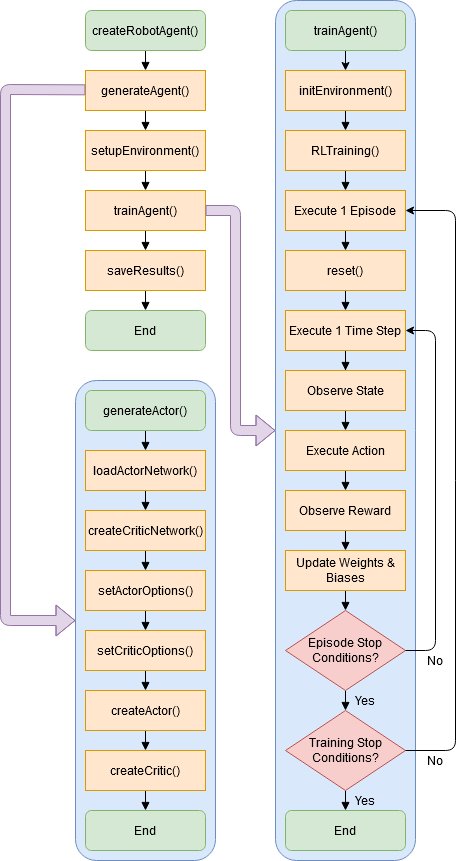

The diagram above was exported from draw.io. Its source (the exported page's mxGraphModel, read from the mxfile embedded in the PNG):
<mxGraphModel dx="1138" dy="633" grid="1" gridSize="10" guides="1" tooltips="1" connect="1" arrows="1" fold="1" page="1" pageScale="1" pageWidth="850" pageHeight="1100" math="0" shadow="0">
  <root>
    <mxCell id="0" />
    <mxCell id="1" parent="0" />
    <mxCell id="VYHlKlU-eND3VFmVwRA_-34" value="" style="rounded=1;whiteSpace=wrap;html=1;fillColor=#dae8fc;strokeColor=#6c8ebf;" vertex="1" parent="1">
      <mxGeometry x="630" y="110" width="140" height="860" as="geometry" />
    </mxCell>
    <mxCell id="VYHlKlU-eND3VFmVwRA_-32" value="" style="rounded=1;whiteSpace=wrap;html=1;fillColor=#dae8fc;strokeColor=#6c8ebf;" vertex="1" parent="1">
      <mxGeometry x="430" y="490" width="140" height="480" as="geometry" />
    </mxCell>
    <mxCell id="VYHlKlU-eND3VFmVwRA_-50" style="edgeStyle=orthogonalEdgeStyle;rounded=0;orthogonalLoop=1;jettySize=auto;html=1;exitX=0.5;exitY=1;exitDx=0;exitDy=0;entryX=0.5;entryY=0;entryDx=0;entryDy=0;startArrow=none;startFill=0;endArrow=block;endFill=1;strokeWidth=1;fillColor=none;" edge="1" parent="1" source="VYHlKlU-eND3VFmVwRA_-1" target="VYHlKlU-eND3VFmVwRA_-2">
      <mxGeometry relative="1" as="geometry" />
    </mxCell>
    <mxCell id="VYHlKlU-eND3VFmVwRA_-1" value="createRobotAgent()" style="rounded=1;whiteSpace=wrap;html=1;fillColor=#d5e8d4;strokeColor=#82b366;" vertex="1" parent="1">
      <mxGeometry x="440" y="120" width="120" height="40" as="geometry" />
    </mxCell>
    <mxCell id="VYHlKlU-eND3VFmVwRA_-51" style="edgeStyle=orthogonalEdgeStyle;rounded=0;orthogonalLoop=1;jettySize=auto;html=1;exitX=0.5;exitY=1;exitDx=0;exitDy=0;entryX=0.5;entryY=0;entryDx=0;entryDy=0;startArrow=none;startFill=0;endArrow=block;endFill=1;strokeWidth=1;fillColor=none;" edge="1" parent="1" source="VYHlKlU-eND3VFmVwRA_-2" target="VYHlKlU-eND3VFmVwRA_-4">
      <mxGeometry relative="1" as="geometry" />
    </mxCell>
    <mxCell id="VYHlKlU-eND3VFmVwRA_-2" value="generateAgent()" style="rounded=0;whiteSpace=wrap;html=1;fillColor=#ffe6cc;strokeColor=#d79b00;" vertex="1" parent="1">
      <mxGeometry x="440" y="180" width="120" height="40" as="geometry" />
    </mxCell>
    <mxCell id="VYHlKlU-eND3VFmVwRA_-52" style="edgeStyle=orthogonalEdgeStyle;rounded=0;orthogonalLoop=1;jettySize=auto;html=1;exitX=0.5;exitY=1;exitDx=0;exitDy=0;entryX=0.5;entryY=0;entryDx=0;entryDy=0;startArrow=none;startFill=0;endArrow=block;endFill=1;strokeWidth=1;fillColor=none;" edge="1" parent="1" source="VYHlKlU-eND3VFmVwRA_-4" target="VYHlKlU-eND3VFmVwRA_-5">
      <mxGeometry relative="1" as="geometry" />
    </mxCell>
    <mxCell id="VYHlKlU-eND3VFmVwRA_-4" value="setupEnvironment()" style="rounded=0;whiteSpace=wrap;html=1;fillColor=#ffe6cc;strokeColor=#d79b00;" vertex="1" parent="1">
      <mxGeometry x="440" y="240" width="120" height="40" as="geometry" />
    </mxCell>
    <mxCell id="VYHlKlU-eND3VFmVwRA_-53" style="edgeStyle=orthogonalEdgeStyle;rounded=0;orthogonalLoop=1;jettySize=auto;html=1;exitX=0.5;exitY=1;exitDx=0;exitDy=0;entryX=0.5;entryY=0;entryDx=0;entryDy=0;startArrow=none;startFill=0;endArrow=block;endFill=1;strokeWidth=1;fillColor=none;" edge="1" parent="1" source="VYHlKlU-eND3VFmVwRA_-5" target="VYHlKlU-eND3VFmVwRA_-6">
      <mxGeometry relative="1" as="geometry" />
    </mxCell>
    <mxCell id="VYHlKlU-eND3VFmVwRA_-5" value="trainAgent()" style="rounded=0;whiteSpace=wrap;html=1;fillColor=#ffe6cc;strokeColor=#d79b00;" vertex="1" parent="1">
      <mxGeometry x="440" y="300" width="120" height="40" as="geometry" />
    </mxCell>
    <mxCell id="VYHlKlU-eND3VFmVwRA_-54" style="edgeStyle=orthogonalEdgeStyle;rounded=0;orthogonalLoop=1;jettySize=auto;html=1;exitX=0.5;exitY=1;exitDx=0;exitDy=0;entryX=0.5;entryY=0;entryDx=0;entryDy=0;startArrow=none;startFill=0;endArrow=block;endFill=1;strokeWidth=1;fillColor=none;" edge="1" parent="1" source="VYHlKlU-eND3VFmVwRA_-6" target="VYHlKlU-eND3VFmVwRA_-7">
      <mxGeometry relative="1" as="geometry" />
    </mxCell>
    <mxCell id="VYHlKlU-eND3VFmVwRA_-6" value="saveResults()" style="rounded=0;whiteSpace=wrap;html=1;fillColor=#ffe6cc;strokeColor=#d79b00;" vertex="1" parent="1">
      <mxGeometry x="440" y="360" width="120" height="40" as="geometry" />
    </mxCell>
    <mxCell id="VYHlKlU-eND3VFmVwRA_-7" value="End" style="rounded=1;whiteSpace=wrap;html=1;fillColor=#d5e8d4;strokeColor=#82b366;" vertex="1" parent="1">
      <mxGeometry x="440" y="420" width="120" height="40" as="geometry" />
    </mxCell>
    <mxCell id="VYHlKlU-eND3VFmVwRA_-55" style="edgeStyle=orthogonalEdgeStyle;rounded=0;orthogonalLoop=1;jettySize=auto;html=1;exitX=0.5;exitY=1;exitDx=0;exitDy=0;entryX=0.5;entryY=0;entryDx=0;entryDy=0;startArrow=none;startFill=0;endArrow=block;endFill=1;strokeWidth=1;fillColor=none;" edge="1" parent="1" source="VYHlKlU-eND3VFmVwRA_-8" target="VYHlKlU-eND3VFmVwRA_-9">
      <mxGeometry relative="1" as="geometry" />
    </mxCell>
    <mxCell id="VYHlKlU-eND3VFmVwRA_-8" value="generateActor()" style="rounded=1;whiteSpace=wrap;html=1;fillColor=#d5e8d4;strokeColor=#82b366;" vertex="1" parent="1">
      <mxGeometry x="440" y="500" width="120" height="40" as="geometry" />
    </mxCell>
    <mxCell id="VYHlKlU-eND3VFmVwRA_-56" style="edgeStyle=orthogonalEdgeStyle;rounded=0;orthogonalLoop=1;jettySize=auto;html=1;exitX=0.5;exitY=1;exitDx=0;exitDy=0;entryX=0.5;entryY=0;entryDx=0;entryDy=0;startArrow=none;startFill=0;endArrow=block;endFill=1;strokeWidth=1;fillColor=none;" edge="1" parent="1" source="VYHlKlU-eND3VFmVwRA_-9" target="VYHlKlU-eND3VFmVwRA_-14">
      <mxGeometry relative="1" as="geometry" />
    </mxCell>
    <mxCell id="VYHlKlU-eND3VFmVwRA_-9" value="loadActorNetwork()" style="rounded=0;whiteSpace=wrap;html=1;fillColor=#ffe6cc;strokeColor=#d79b00;" vertex="1" parent="1">
      <mxGeometry x="440" y="560" width="120" height="40" as="geometry" />
    </mxCell>
    <mxCell id="VYHlKlU-eND3VFmVwRA_-60" style="edgeStyle=orthogonalEdgeStyle;rounded=0;orthogonalLoop=1;jettySize=auto;html=1;exitX=0.5;exitY=1;exitDx=0;exitDy=0;entryX=0.5;entryY=0;entryDx=0;entryDy=0;startArrow=none;startFill=0;endArrow=block;endFill=1;strokeWidth=1;fillColor=none;" edge="1" parent="1" source="VYHlKlU-eND3VFmVwRA_-10" target="VYHlKlU-eND3VFmVwRA_-15">
      <mxGeometry relative="1" as="geometry" />
    </mxCell>
    <mxCell id="VYHlKlU-eND3VFmVwRA_-10" value="setCriticOptions()" style="rounded=0;whiteSpace=wrap;html=1;fillColor=#ffe6cc;strokeColor=#d79b00;" vertex="1" parent="1">
      <mxGeometry x="440" y="740" width="120" height="40" as="geometry" />
    </mxCell>
    <mxCell id="VYHlKlU-eND3VFmVwRA_-62" style="edgeStyle=orthogonalEdgeStyle;rounded=0;orthogonalLoop=1;jettySize=auto;html=1;exitX=0.5;exitY=1;exitDx=0;exitDy=0;entryX=0.5;entryY=0;entryDx=0;entryDy=0;startArrow=none;startFill=0;endArrow=block;endFill=1;strokeWidth=1;fillColor=none;" edge="1" parent="1" source="VYHlKlU-eND3VFmVwRA_-11" target="VYHlKlU-eND3VFmVwRA_-12">
      <mxGeometry relative="1" as="geometry" />
    </mxCell>
    <mxCell id="VYHlKlU-eND3VFmVwRA_-11" value="createCritic()" style="rounded=0;whiteSpace=wrap;html=1;fillColor=#ffe6cc;strokeColor=#d79b00;" vertex="1" parent="1">
      <mxGeometry x="440" y="860" width="120" height="40" as="geometry" />
    </mxCell>
    <mxCell id="VYHlKlU-eND3VFmVwRA_-12" value="End" style="rounded=1;whiteSpace=wrap;html=1;fillColor=#d5e8d4;strokeColor=#82b366;" vertex="1" parent="1">
      <mxGeometry x="440" y="920" width="120" height="40" as="geometry" />
    </mxCell>
    <mxCell id="VYHlKlU-eND3VFmVwRA_-58" style="edgeStyle=orthogonalEdgeStyle;rounded=0;orthogonalLoop=1;jettySize=auto;html=1;exitX=0.5;exitY=1;exitDx=0;exitDy=0;entryX=0.5;entryY=0;entryDx=0;entryDy=0;startArrow=none;startFill=0;endArrow=block;endFill=1;strokeWidth=1;fillColor=none;" edge="1" parent="1" source="VYHlKlU-eND3VFmVwRA_-13" target="VYHlKlU-eND3VFmVwRA_-10">
      <mxGeometry relative="1" as="geometry" />
    </mxCell>
    <mxCell id="VYHlKlU-eND3VFmVwRA_-13" value="setActorOptions()" style="rounded=0;whiteSpace=wrap;html=1;fillColor=#ffe6cc;strokeColor=#d79b00;" vertex="1" parent="1">
      <mxGeometry x="440" y="680" width="120" height="40" as="geometry" />
    </mxCell>
    <mxCell id="VYHlKlU-eND3VFmVwRA_-57" style="edgeStyle=orthogonalEdgeStyle;rounded=0;orthogonalLoop=1;jettySize=auto;html=1;exitX=0.5;exitY=1;exitDx=0;exitDy=0;entryX=0.5;entryY=0;entryDx=0;entryDy=0;startArrow=none;startFill=0;endArrow=block;endFill=1;strokeWidth=1;fillColor=none;" edge="1" parent="1" source="VYHlKlU-eND3VFmVwRA_-14" target="VYHlKlU-eND3VFmVwRA_-13">
      <mxGeometry relative="1" as="geometry" />
    </mxCell>
    <mxCell id="VYHlKlU-eND3VFmVwRA_-14" value="createCriticNetwork()" style="rounded=0;whiteSpace=wrap;html=1;fillColor=#ffe6cc;strokeColor=#d79b00;" vertex="1" parent="1">
      <mxGeometry x="440" y="620" width="120" height="40" as="geometry" />
    </mxCell>
    <mxCell id="VYHlKlU-eND3VFmVwRA_-61" style="edgeStyle=orthogonalEdgeStyle;rounded=0;orthogonalLoop=1;jettySize=auto;html=1;exitX=0.5;exitY=1;exitDx=0;exitDy=0;entryX=0.5;entryY=0;entryDx=0;entryDy=0;startArrow=none;startFill=0;endArrow=block;endFill=1;strokeWidth=1;fillColor=none;" edge="1" parent="1" source="VYHlKlU-eND3VFmVwRA_-15" target="VYHlKlU-eND3VFmVwRA_-11">
      <mxGeometry relative="1" as="geometry" />
    </mxCell>
    <mxCell id="VYHlKlU-eND3VFmVwRA_-15" value="createActor()" style="rounded=0;whiteSpace=wrap;html=1;fillColor=#ffe6cc;strokeColor=#d79b00;" vertex="1" parent="1">
      <mxGeometry x="440" y="800" width="120" height="40" as="geometry" />
    </mxCell>
    <mxCell id="VYHlKlU-eND3VFmVwRA_-29" style="edgeStyle=orthogonalEdgeStyle;rounded=0;orthogonalLoop=1;jettySize=auto;html=1;exitX=0.5;exitY=1;exitDx=0;exitDy=0;entryX=0.5;entryY=0;entryDx=0;entryDy=0;" edge="1" parent="1" source="VYHlKlU-eND3VFmVwRA_-16" target="VYHlKlU-eND3VFmVwRA_-17">
      <mxGeometry relative="1" as="geometry" />
    </mxCell>
    <mxCell id="VYHlKlU-eND3VFmVwRA_-16" value="trainAgent()" style="rounded=1;whiteSpace=wrap;html=1;fillColor=#d5e8d4;strokeColor=#82b366;" vertex="1" parent="1">
      <mxGeometry x="640" y="120" width="120" height="40" as="geometry" />
    </mxCell>
    <mxCell id="VYHlKlU-eND3VFmVwRA_-38" style="edgeStyle=orthogonalEdgeStyle;rounded=0;orthogonalLoop=1;jettySize=auto;html=1;exitX=0.5;exitY=1;exitDx=0;exitDy=0;entryX=0.5;entryY=0;entryDx=0;entryDy=0;startArrow=none;startFill=0;endArrow=block;endFill=1;strokeWidth=1;fillColor=none;" edge="1" parent="1" source="VYHlKlU-eND3VFmVwRA_-17" target="VYHlKlU-eND3VFmVwRA_-20">
      <mxGeometry relative="1" as="geometry" />
    </mxCell>
    <mxCell id="VYHlKlU-eND3VFmVwRA_-17" value="initEnvironment()" style="rounded=0;whiteSpace=wrap;html=1;fillColor=#ffe6cc;strokeColor=#d79b00;" vertex="1" parent="1">
      <mxGeometry x="640" y="180" width="120" height="40" as="geometry" />
    </mxCell>
    <mxCell id="VYHlKlU-eND3VFmVwRA_-39" style="edgeStyle=orthogonalEdgeStyle;rounded=0;orthogonalLoop=1;jettySize=auto;html=1;exitX=0.5;exitY=1;exitDx=0;exitDy=0;entryX=0.5;entryY=0;entryDx=0;entryDy=0;startArrow=none;startFill=0;endArrow=block;endFill=1;strokeWidth=1;fillColor=none;" edge="1" parent="1" source="VYHlKlU-eND3VFmVwRA_-18" target="VYHlKlU-eND3VFmVwRA_-21">
      <mxGeometry relative="1" as="geometry" />
    </mxCell>
    <mxCell id="VYHlKlU-eND3VFmVwRA_-18" value="Execute 1 Episode" style="rounded=0;whiteSpace=wrap;html=1;fillColor=#ffe6cc;strokeColor=#d79b00;" vertex="1" parent="1">
      <mxGeometry x="640" y="300" width="120" height="40" as="geometry" />
    </mxCell>
    <mxCell id="VYHlKlU-eND3VFmVwRA_-41" style="edgeStyle=orthogonalEdgeStyle;rounded=0;orthogonalLoop=1;jettySize=auto;html=1;exitX=0.5;exitY=1;exitDx=0;exitDy=0;startArrow=none;startFill=0;endArrow=block;endFill=1;strokeWidth=1;fillColor=none;" edge="1" parent="1" source="VYHlKlU-eND3VFmVwRA_-19" target="VYHlKlU-eND3VFmVwRA_-22">
      <mxGeometry relative="1" as="geometry" />
    </mxCell>
    <mxCell id="VYHlKlU-eND3VFmVwRA_-19" value="Execute 1 Time Step" style="rounded=0;whiteSpace=wrap;html=1;fillColor=#ffe6cc;strokeColor=#d79b00;" vertex="1" parent="1">
      <mxGeometry x="640" y="420" width="120" height="40" as="geometry" />
    </mxCell>
    <mxCell id="VYHlKlU-eND3VFmVwRA_-37" style="edgeStyle=orthogonalEdgeStyle;rounded=0;orthogonalLoop=1;jettySize=auto;html=1;exitX=0.5;exitY=1;exitDx=0;exitDy=0;entryX=0.5;entryY=0;entryDx=0;entryDy=0;startArrow=none;endArrow=block;endFill=1;strokeWidth=1;fillColor=none;startFill=0;" edge="1" parent="1" source="VYHlKlU-eND3VFmVwRA_-20" target="VYHlKlU-eND3VFmVwRA_-18">
      <mxGeometry relative="1" as="geometry" />
    </mxCell>
    <mxCell id="VYHlKlU-eND3VFmVwRA_-20" value="RLTraining()" style="rounded=0;whiteSpace=wrap;html=1;fillColor=#ffe6cc;strokeColor=#d79b00;" vertex="1" parent="1">
      <mxGeometry x="640" y="240" width="120" height="40" as="geometry" />
    </mxCell>
    <mxCell id="VYHlKlU-eND3VFmVwRA_-40" style="edgeStyle=orthogonalEdgeStyle;rounded=0;orthogonalLoop=1;jettySize=auto;html=1;exitX=0.5;exitY=1;exitDx=0;exitDy=0;entryX=0.5;entryY=0;entryDx=0;entryDy=0;startArrow=none;startFill=0;endArrow=block;endFill=1;strokeWidth=1;fillColor=none;" edge="1" parent="1" source="VYHlKlU-eND3VFmVwRA_-21" target="VYHlKlU-eND3VFmVwRA_-19">
      <mxGeometry relative="1" as="geometry" />
    </mxCell>
    <mxCell id="VYHlKlU-eND3VFmVwRA_-21" value="reset()" style="rounded=0;whiteSpace=wrap;html=1;fillColor=#ffe6cc;strokeColor=#d79b00;" vertex="1" parent="1">
      <mxGeometry x="640" y="360" width="120" height="40" as="geometry" />
    </mxCell>
    <mxCell id="VYHlKlU-eND3VFmVwRA_-42" style="edgeStyle=orthogonalEdgeStyle;rounded=0;orthogonalLoop=1;jettySize=auto;html=1;exitX=0.5;exitY=1;exitDx=0;exitDy=0;entryX=0.5;entryY=0;entryDx=0;entryDy=0;startArrow=none;startFill=0;endArrow=block;endFill=1;strokeWidth=1;fillColor=none;" edge="1" parent="1" source="VYHlKlU-eND3VFmVwRA_-22" target="VYHlKlU-eND3VFmVwRA_-23">
      <mxGeometry relative="1" as="geometry" />
    </mxCell>
    <mxCell id="VYHlKlU-eND3VFmVwRA_-22" value="Observe State" style="rounded=0;whiteSpace=wrap;html=1;fillColor=#ffe6cc;strokeColor=#d79b00;" vertex="1" parent="1">
      <mxGeometry x="640" y="480" width="120" height="40" as="geometry" />
    </mxCell>
    <mxCell id="VYHlKlU-eND3VFmVwRA_-43" style="edgeStyle=orthogonalEdgeStyle;rounded=0;orthogonalLoop=1;jettySize=auto;html=1;exitX=0.5;exitY=1;exitDx=0;exitDy=0;entryX=0.5;entryY=0;entryDx=0;entryDy=0;startArrow=none;startFill=0;endArrow=block;endFill=1;strokeWidth=1;fillColor=none;" edge="1" parent="1" source="VYHlKlU-eND3VFmVwRA_-23" target="VYHlKlU-eND3VFmVwRA_-24">
      <mxGeometry relative="1" as="geometry" />
    </mxCell>
    <mxCell id="VYHlKlU-eND3VFmVwRA_-23" value="Execute Action" style="rounded=0;whiteSpace=wrap;html=1;fillColor=#ffe6cc;strokeColor=#d79b00;" vertex="1" parent="1">
      <mxGeometry x="640" y="540" width="120" height="40" as="geometry" />
    </mxCell>
    <mxCell id="VYHlKlU-eND3VFmVwRA_-44" style="edgeStyle=orthogonalEdgeStyle;rounded=0;orthogonalLoop=1;jettySize=auto;html=1;exitX=0.5;exitY=1;exitDx=0;exitDy=0;entryX=0.5;entryY=0;entryDx=0;entryDy=0;startArrow=none;startFill=0;endArrow=block;endFill=1;strokeWidth=1;fillColor=none;" edge="1" parent="1" source="VYHlKlU-eND3VFmVwRA_-24" target="VYHlKlU-eND3VFmVwRA_-25">
      <mxGeometry relative="1" as="geometry" />
    </mxCell>
    <mxCell id="VYHlKlU-eND3VFmVwRA_-24" value="Observe Reward" style="rounded=0;whiteSpace=wrap;html=1;fillColor=#ffe6cc;strokeColor=#d79b00;" vertex="1" parent="1">
      <mxGeometry x="640" y="600" width="120" height="40" as="geometry" />
    </mxCell>
    <mxCell id="VYHlKlU-eND3VFmVwRA_-45" style="edgeStyle=orthogonalEdgeStyle;rounded=0;orthogonalLoop=1;jettySize=auto;html=1;exitX=0.5;exitY=1;exitDx=0;exitDy=0;entryX=0.5;entryY=0;entryDx=0;entryDy=0;startArrow=none;startFill=0;endArrow=block;endFill=1;strokeWidth=1;fillColor=none;" edge="1" parent="1" source="VYHlKlU-eND3VFmVwRA_-25" target="VYHlKlU-eND3VFmVwRA_-26">
      <mxGeometry relative="1" as="geometry" />
    </mxCell>
    <mxCell id="VYHlKlU-eND3VFmVwRA_-25" value="Update Weights &amp;amp; Biases" style="rounded=0;whiteSpace=wrap;html=1;fillColor=#ffe6cc;strokeColor=#d79b00;" vertex="1" parent="1">
      <mxGeometry x="640" y="660" width="120" height="40" as="geometry" />
    </mxCell>
    <mxCell id="VYHlKlU-eND3VFmVwRA_-46" style="edgeStyle=orthogonalEdgeStyle;rounded=0;orthogonalLoop=1;jettySize=auto;html=1;exitX=0.5;exitY=1;exitDx=0;exitDy=0;entryX=0.5;entryY=0;entryDx=0;entryDy=0;startArrow=none;startFill=0;endArrow=block;endFill=1;strokeWidth=1;fillColor=none;" edge="1" parent="1" source="VYHlKlU-eND3VFmVwRA_-26" target="VYHlKlU-eND3VFmVwRA_-27">
      <mxGeometry relative="1" as="geometry" />
    </mxCell>
    <mxCell id="VYHlKlU-eND3VFmVwRA_-26" value="Episode Stop Conditions?" style="rhombus;whiteSpace=wrap;html=1;fillColor=#f8cecc;strokeColor=#b85450;" vertex="1" parent="1">
      <mxGeometry x="640" y="720" width="120" height="80" as="geometry" />
    </mxCell>
    <mxCell id="VYHlKlU-eND3VFmVwRA_-47" style="edgeStyle=orthogonalEdgeStyle;rounded=0;orthogonalLoop=1;jettySize=auto;html=1;exitX=0.5;exitY=1;exitDx=0;exitDy=0;entryX=0.5;entryY=0;entryDx=0;entryDy=0;startArrow=none;startFill=0;endArrow=block;endFill=1;strokeWidth=1;fillColor=none;" edge="1" parent="1" source="VYHlKlU-eND3VFmVwRA_-27" target="VYHlKlU-eND3VFmVwRA_-28">
      <mxGeometry relative="1" as="geometry" />
    </mxCell>
    <mxCell id="VYHlKlU-eND3VFmVwRA_-27" value="Training Stop Conditions?" style="rhombus;whiteSpace=wrap;html=1;fillColor=#f8cecc;strokeColor=#b85450;" vertex="1" parent="1">
      <mxGeometry x="640" y="820" width="120" height="80" as="geometry" />
    </mxCell>
    <mxCell id="VYHlKlU-eND3VFmVwRA_-28" value="End" style="rounded=1;whiteSpace=wrap;html=1;fillColor=#d5e8d4;strokeColor=#82b366;" vertex="1" parent="1">
      <mxGeometry x="640" y="920" width="120" height="40" as="geometry" />
    </mxCell>
    <mxCell id="VYHlKlU-eND3VFmVwRA_-33" value="" style="shape=flexArrow;html=1;exitX=0;exitY=0.5;exitDx=0;exitDy=0;startArrow=block;endArrow=none;endFill=0;strokeWidth=1;fillColor=#e1d5e7;strokeColor=#9673a6;" edge="1" parent="1" source="VYHlKlU-eND3VFmVwRA_-32">
      <mxGeometry width="100" relative="1" as="geometry">
        <mxPoint x="340" y="199.32999999999998" as="sourcePoint" />
        <mxPoint x="440" y="199.32999999999998" as="targetPoint" />
        <Array as="points">
          <mxPoint x="360" y="730" />
          <mxPoint x="360" y="199" />
        </Array>
      </mxGeometry>
    </mxCell>
    <mxCell id="VYHlKlU-eND3VFmVwRA_-35" value="" style="shape=flexArrow;html=1;exitX=0;exitY=0.5;exitDx=0;exitDy=0;startArrow=block;endArrow=none;endFill=0;strokeWidth=1;fillColor=#e1d5e7;strokeColor=#9673a6;entryX=1;entryY=0.5;entryDx=0;entryDy=0;" edge="1" parent="1" source="VYHlKlU-eND3VFmVwRA_-34" target="VYHlKlU-eND3VFmVwRA_-5">
      <mxGeometry width="100" relative="1" as="geometry">
        <mxPoint x="280" y="785.5" as="sourcePoint" />
        <mxPoint x="290" y="254.82999999999993" as="targetPoint" />
        <Array as="points">
          <mxPoint x="590" y="540" />
          <mxPoint x="590" y="320" />
        </Array>
      </mxGeometry>
    </mxCell>
    <mxCell id="VYHlKlU-eND3VFmVwRA_-48" value="" style="endArrow=classic;html=1;strokeWidth=1;fillColor=none;entryX=1;entryY=0.5;entryDx=0;entryDy=0;exitX=1;exitY=0.5;exitDx=0;exitDy=0;" edge="1" parent="1" source="VYHlKlU-eND3VFmVwRA_-26" target="VYHlKlU-eND3VFmVwRA_-19">
      <mxGeometry width="50" height="50" relative="1" as="geometry">
        <mxPoint x="620" y="630" as="sourcePoint" />
        <mxPoint x="670" y="580" as="targetPoint" />
        <Array as="points">
          <mxPoint x="790" y="760" />
          <mxPoint x="790" y="440" />
        </Array>
      </mxGeometry>
    </mxCell>
    <mxCell id="VYHlKlU-eND3VFmVwRA_-49" value="" style="endArrow=classic;html=1;strokeWidth=1;fillColor=none;exitX=1;exitY=0.5;exitDx=0;exitDy=0;entryX=1;entryY=0.5;entryDx=0;entryDy=0;" edge="1" parent="1" source="VYHlKlU-eND3VFmVwRA_-27" target="VYHlKlU-eND3VFmVwRA_-18">
      <mxGeometry width="50" height="50" relative="1" as="geometry">
        <mxPoint x="620" y="720" as="sourcePoint" />
        <mxPoint x="670" y="670" as="targetPoint" />
        <Array as="points">
          <mxPoint x="810" y="860" />
          <mxPoint x="810" y="320" />
        </Array>
      </mxGeometry>
    </mxCell>
    <mxCell id="VYHlKlU-eND3VFmVwRA_-63" value="No" style="text;html=1;strokeColor=none;fillColor=none;align=center;verticalAlign=middle;whiteSpace=wrap;rounded=0;" vertex="1" parent="1">
      <mxGeometry x="770" y="760" width="40" height="20" as="geometry" />
    </mxCell>
    <mxCell id="VYHlKlU-eND3VFmVwRA_-65" value="No" style="text;html=1;strokeColor=none;fillColor=none;align=center;verticalAlign=middle;whiteSpace=wrap;rounded=0;" vertex="1" parent="1">
      <mxGeometry x="770" y="860" width="40" height="20" as="geometry" />
    </mxCell>
    <mxCell id="VYHlKlU-eND3VFmVwRA_-66" value="Yes" style="text;html=1;strokeColor=none;fillColor=none;align=center;verticalAlign=middle;whiteSpace=wrap;rounded=0;" vertex="1" parent="1">
      <mxGeometry x="700" y="800" width="40" height="20" as="geometry" />
    </mxCell>
    <mxCell id="VYHlKlU-eND3VFmVwRA_-67" value="Yes" style="text;html=1;strokeColor=none;fillColor=none;align=center;verticalAlign=middle;whiteSpace=wrap;rounded=0;" vertex="1" parent="1">
      <mxGeometry x="700" y="900" width="40" height="20" as="geometry" />
    </mxCell>
  </root>
</mxGraphModel>